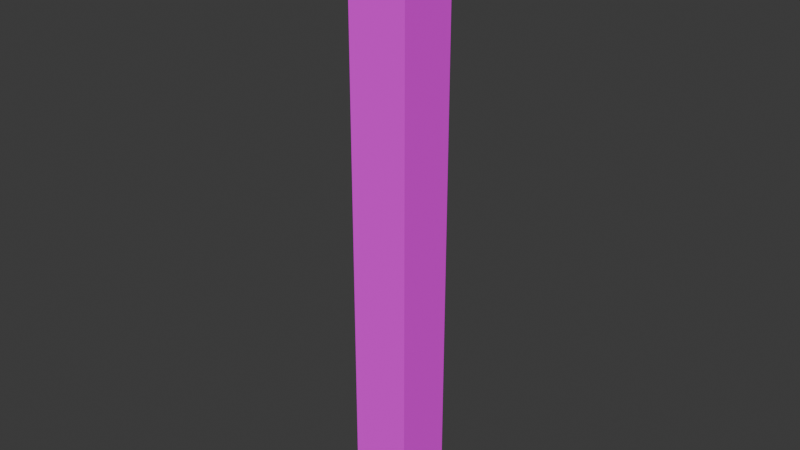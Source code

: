 # Source: Crypt_-_Front_Broken.blend  (saved by Blender 5.1.30; exported with 4.5.12 LTS)
import bpy
from mathutils import Matrix  # noqa: F401  (used for matrix-valued properties, if any)

bpy.ops.wm.read_factory_settings(use_empty=True)
scene = bpy.context.scene
scene.name = 'Scene'

# ---- collections
col_collection = bpy.data.collections.new('Collection'); scene.collection.children.link(col_collection)

# ---- images (referenced by path relative to the original .blend; pixels are not part of the script)
import os
ASSET_DIR = os.environ.get("B2B_ASSET_DIR", "")  # directory of the original .blend (textures are referenced by path, not embedded)
HERE = os.path.dirname(os.path.abspath(__file__))  # packed textures are extracted next to this script under _unpacked/

def load_image(name, relpath, width, height, colorspace="sRGB"):
    """Load a texture the original file referenced (path relative to the .blend, or extracted next to this script)."""
    p = next((c for c in (os.path.join(HERE, relpath), os.path.join(ASSET_DIR, relpath)) if relpath and os.path.exists(c)), "")
    if p:
        img = bpy.data.images.load(p, check_existing=True)
        img.name = name
    else:  # same state as the original file: an image datablock whose file is absent (Cycles renders it pink)
        img = bpy.data.images.new(name, width, height)
        img.source = "FILE"
        img.filepath = "//" + (relpath or name)
    img.colorspace_settings.name = colorspace
    return img
img_wall_cracked___purple_png = load_image('wall cracked - purple.png', 'wall cracked - purple.png', 1024, 1024, 'sRGB')
img_iron___reversed_png = load_image('Iron - Reversed.png', 'Iron - Reversed.png', 1024, 1024, 'sRGB')
img_stone_png = load_image('Stone.png', 'Stone.png', 1024, 1024, 'sRGB')
img_wall_cracked___purple_png_001 = load_image('wall cracked - purple.png.001', 'wall cracked - purple.png', 1024, 1024, 'sRGB')
img_brick_wall_4_png = load_image('brick-wall-4.png', 'brick-wall-4.png', 1024, 1024, 'sRGB')
img_iron___reversed_png_001 = load_image('Iron - Reversed.png.001', 'Iron - Reversed.png', 1024, 1024, 'sRGB')
img_iron___reversed_png_002 = load_image('Iron - Reversed.png.002', 'Iron - Reversed.png', 1024, 1024, 'sRGB')
img_iron___reversed_png_003 = load_image('Iron - Reversed.png.003', 'Iron - Reversed.png', 1024, 1024, 'sRGB')
img_88_dark_raw_wood_texture_seamless_jpg = load_image('88_dark raw wood texture-seamless.jpg', '88_dark raw wood texture-seamless.jpg', 1024, 1024, 'sRGB')
img_stone_png_002 = load_image('Stone.png.002', 'Stone.png', 1024, 1024, 'sRGB')

# ---- materials (node trees are filled in below, after node groups)
mat_plaster = bpy.data.materials.new('Plaster')
mat_material = bpy.data.materials.new('Material')
mat_plaster_001 = bpy.data.materials.new('Plaster.001')
mat_plaster_003 = bpy.data.materials.new('Plaster.003')
mat_stone = bpy.data.materials.new('Stone')
mat_material_001 = bpy.data.materials.new('Material.001')
mat_material_002 = bpy.data.materials.new('Material.002')
mat_material_003 = bpy.data.materials.new('Material.003')
mat_wood = bpy.data.materials.new('Wood')
mat_plaster_004 = bpy.data.materials.new('Plaster.004')

# ---- node groups
ng_auto_smooth = bpy.data.node_groups.new('Auto Smooth', 'GeometryNodeTree')
_s = ng_auto_smooth.interface.new_socket(name='Geometry', in_out='OUTPUT', socket_type='NodeSocketGeometry')
_s = ng_auto_smooth.interface.new_socket(name='Geometry', in_out='INPUT', socket_type='NodeSocketGeometry')
_s = ng_auto_smooth.interface.new_socket(name='Angle', in_out='INPUT', socket_type='NodeSocketFloat')
_s.subtype = 'ANGLE'
_s.min_value = 0.0
_s.max_value = 3.142
ng_auto_smooth.is_modifier = True
_N = ng_auto_smooth.nodes; _L = ng_auto_smooth.links
n0 = _N.new('NodeGroupOutput'); n0.name = 'Group Output'; n0.location = (480, -100)
n1 = _N.new('NodeGroupInput'); n1.name = 'Group Input'; n1.location = (-420, -300)
n2 = _N.new('NodeGroupInput'); n2.name = 'Group Input.001'; n2.location = (-60, -100)
n3 = _N.new('GeometryNodeSetShadeSmooth'); n3.name = 'Set Shade Smooth'; n3.location = (120, -100)
n3.domain = 'EDGE'
n4 = _N.new('GeometryNodeSetShadeSmooth'); n4.name = 'Set Shade Smooth.001'; n4.location = (300, -100)
n5 = _N.new('GeometryNodeInputMeshEdgeAngle'); n5.name = 'Edge Angle'; n5.location = (-420, -220)
n6 = _N.new('GeometryNodeInputEdgeSmooth'); n6.name = 'Is Edge Smooth'; n6.location = (-60, -160)
n7 = _N.new('GeometryNodeInputShadeSmooth'); n7.name = 'Is Face Smooth'; n7.location = (-240, -340)
n8 = _N.new('FunctionNodeBooleanMath'); n8.name = 'Boolean Math'; n8.location = (-60, -220)
n9 = _N.new('FunctionNodeCompare'); n9.name = 'Compare'; n9.location = (-240, -180)
n9.operation = 'LESS_EQUAL'
_L.new(n5.outputs[0], n9.inputs[0])
_L.new(n4.outputs[0], n0.inputs[0])
_L.new(n1.outputs[1], n9.inputs[1])
_L.new(n9.outputs[0], n8.inputs[0])
_L.new(n7.outputs[0], n8.inputs[1])
_L.new(n2.outputs[0], n3.inputs[0])
_L.new(n6.outputs[0], n3.inputs[1])
_L.new(n3.outputs[0], n4.inputs[0])
_L.new(n8.outputs[0], n3.inputs[2])
n0.is_active_output = True
ng_auto_smooth_001 = bpy.data.node_groups.new('Auto Smooth.001', 'GeometryNodeTree')
_s = ng_auto_smooth_001.interface.new_socket(name='Geometry', in_out='OUTPUT', socket_type='NodeSocketGeometry')
_s = ng_auto_smooth_001.interface.new_socket(name='Geometry', in_out='INPUT', socket_type='NodeSocketGeometry')
_s = ng_auto_smooth_001.interface.new_socket(name='Angle', in_out='INPUT', socket_type='NodeSocketFloat')
_s.subtype = 'ANGLE'
_s.min_value = 0.0
_s.max_value = 3.142
ng_auto_smooth_001.is_modifier = True
_N = ng_auto_smooth_001.nodes; _L = ng_auto_smooth_001.links
n0 = _N.new('NodeGroupOutput'); n0.name = 'Group Output'; n0.location = (480, -100)
n1 = _N.new('NodeGroupInput'); n1.name = 'Group Input'; n1.location = (-420, -300)
n2 = _N.new('NodeGroupInput'); n2.name = 'Group Input.001'; n2.location = (-60, -100)
n3 = _N.new('GeometryNodeSetShadeSmooth'); n3.name = 'Set Shade Smooth'; n3.location = (120, -100)
n3.domain = 'EDGE'
n4 = _N.new('GeometryNodeSetShadeSmooth'); n4.name = 'Set Shade Smooth.001'; n4.location = (300, -100)
n5 = _N.new('GeometryNodeInputMeshEdgeAngle'); n5.name = 'Edge Angle'; n5.location = (-420, -220)
n6 = _N.new('GeometryNodeInputEdgeSmooth'); n6.name = 'Is Edge Smooth'; n6.location = (-60, -160)
n7 = _N.new('GeometryNodeInputShadeSmooth'); n7.name = 'Is Face Smooth'; n7.location = (-240, -340)
n8 = _N.new('FunctionNodeBooleanMath'); n8.name = 'Boolean Math'; n8.location = (-60, -220)
n9 = _N.new('FunctionNodeCompare'); n9.name = 'Compare'; n9.location = (-240, -180)
n9.operation = 'LESS_EQUAL'
_L.new(n5.outputs[0], n9.inputs[0])
_L.new(n4.outputs[0], n0.inputs[0])
_L.new(n1.outputs[1], n9.inputs[1])
_L.new(n9.outputs[0], n8.inputs[0])
_L.new(n7.outputs[0], n8.inputs[1])
_L.new(n2.outputs[0], n3.inputs[0])
_L.new(n6.outputs[0], n3.inputs[1])
_L.new(n3.outputs[0], n4.inputs[0])
_L.new(n8.outputs[0], n3.inputs[2])
n0.is_active_output = True
ng_auto_smooth_002 = bpy.data.node_groups.new('Auto Smooth.002', 'GeometryNodeTree')
_s = ng_auto_smooth_002.interface.new_socket(name='Geometry', in_out='OUTPUT', socket_type='NodeSocketGeometry')
_s = ng_auto_smooth_002.interface.new_socket(name='Geometry', in_out='INPUT', socket_type='NodeSocketGeometry')
_s = ng_auto_smooth_002.interface.new_socket(name='Angle', in_out='INPUT', socket_type='NodeSocketFloat')
_s.subtype = 'ANGLE'
_s.min_value = 0.0
_s.max_value = 3.142
ng_auto_smooth_002.is_modifier = True
_N = ng_auto_smooth_002.nodes; _L = ng_auto_smooth_002.links
n0 = _N.new('NodeGroupOutput'); n0.name = 'Group Output'; n0.location = (480, -100)
n1 = _N.new('NodeGroupInput'); n1.name = 'Group Input'; n1.location = (-420, -300)
n2 = _N.new('NodeGroupInput'); n2.name = 'Group Input.001'; n2.location = (-60, -100)
n3 = _N.new('GeometryNodeSetShadeSmooth'); n3.name = 'Set Shade Smooth'; n3.location = (120, -100)
n3.domain = 'EDGE'
n4 = _N.new('GeometryNodeSetShadeSmooth'); n4.name = 'Set Shade Smooth.001'; n4.location = (300, -100)
n5 = _N.new('GeometryNodeInputMeshEdgeAngle'); n5.name = 'Edge Angle'; n5.location = (-420, -220)
n6 = _N.new('GeometryNodeInputEdgeSmooth'); n6.name = 'Is Edge Smooth'; n6.location = (-60, -160)
n7 = _N.new('GeometryNodeInputShadeSmooth'); n7.name = 'Is Face Smooth'; n7.location = (-240, -340)
n8 = _N.new('FunctionNodeBooleanMath'); n8.name = 'Boolean Math'; n8.location = (-60, -220)
n9 = _N.new('FunctionNodeCompare'); n9.name = 'Compare'; n9.location = (-240, -180)
n9.operation = 'LESS_EQUAL'
_L.new(n5.outputs[0], n9.inputs[0])
_L.new(n4.outputs[0], n0.inputs[0])
_L.new(n1.outputs[1], n9.inputs[1])
_L.new(n9.outputs[0], n8.inputs[0])
_L.new(n7.outputs[0], n8.inputs[1])
_L.new(n2.outputs[0], n3.inputs[0])
_L.new(n6.outputs[0], n3.inputs[1])
_L.new(n3.outputs[0], n4.inputs[0])
_L.new(n8.outputs[0], n3.inputs[2])
n0.is_active_output = True
ng_auto_smooth_003 = bpy.data.node_groups.new('Auto Smooth.003', 'GeometryNodeTree')
_s = ng_auto_smooth_003.interface.new_socket(name='Geometry', in_out='OUTPUT', socket_type='NodeSocketGeometry')
_s = ng_auto_smooth_003.interface.new_socket(name='Geometry', in_out='INPUT', socket_type='NodeSocketGeometry')
_s = ng_auto_smooth_003.interface.new_socket(name='Angle', in_out='INPUT', socket_type='NodeSocketFloat')
_s.subtype = 'ANGLE'
_s.min_value = 0.0
_s.max_value = 3.142
ng_auto_smooth_003.is_modifier = True
_N = ng_auto_smooth_003.nodes; _L = ng_auto_smooth_003.links
n0 = _N.new('NodeGroupOutput'); n0.name = 'Group Output'; n0.location = (480, -100)
n1 = _N.new('NodeGroupInput'); n1.name = 'Group Input'; n1.location = (-420, -300)
n2 = _N.new('NodeGroupInput'); n2.name = 'Group Input.001'; n2.location = (-60, -100)
n3 = _N.new('GeometryNodeSetShadeSmooth'); n3.name = 'Set Shade Smooth'; n3.location = (120, -100)
n3.domain = 'EDGE'
n4 = _N.new('GeometryNodeSetShadeSmooth'); n4.name = 'Set Shade Smooth.001'; n4.location = (300, -100)
n5 = _N.new('GeometryNodeInputMeshEdgeAngle'); n5.name = 'Edge Angle'; n5.location = (-420, -220)
n6 = _N.new('GeometryNodeInputEdgeSmooth'); n6.name = 'Is Edge Smooth'; n6.location = (-60, -160)
n7 = _N.new('GeometryNodeInputShadeSmooth'); n7.name = 'Is Face Smooth'; n7.location = (-240, -340)
n8 = _N.new('FunctionNodeBooleanMath'); n8.name = 'Boolean Math'; n8.location = (-60, -220)
n9 = _N.new('FunctionNodeCompare'); n9.name = 'Compare'; n9.location = (-240, -180)
n9.operation = 'LESS_EQUAL'
_L.new(n5.outputs[0], n9.inputs[0])
_L.new(n4.outputs[0], n0.inputs[0])
_L.new(n1.outputs[1], n9.inputs[1])
_L.new(n9.outputs[0], n8.inputs[0])
_L.new(n7.outputs[0], n8.inputs[1])
_L.new(n2.outputs[0], n3.inputs[0])
_L.new(n6.outputs[0], n3.inputs[1])
_L.new(n3.outputs[0], n4.inputs[0])
_L.new(n8.outputs[0], n3.inputs[2])
n0.is_active_output = True
ng_auto_smooth_004 = bpy.data.node_groups.new('Auto Smooth.004', 'GeometryNodeTree')
_s = ng_auto_smooth_004.interface.new_socket(name='Geometry', in_out='OUTPUT', socket_type='NodeSocketGeometry')
_s = ng_auto_smooth_004.interface.new_socket(name='Geometry', in_out='INPUT', socket_type='NodeSocketGeometry')
_s = ng_auto_smooth_004.interface.new_socket(name='Angle', in_out='INPUT', socket_type='NodeSocketFloat')
_s.subtype = 'ANGLE'
_s.min_value = 0.0
_s.max_value = 3.142
ng_auto_smooth_004.is_modifier = True
_N = ng_auto_smooth_004.nodes; _L = ng_auto_smooth_004.links
n0 = _N.new('NodeGroupOutput'); n0.name = 'Group Output'; n0.location = (480, -100)
n1 = _N.new('NodeGroupInput'); n1.name = 'Group Input'; n1.location = (-420, -300)
n2 = _N.new('NodeGroupInput'); n2.name = 'Group Input.001'; n2.location = (-60, -100)
n3 = _N.new('GeometryNodeSetShadeSmooth'); n3.name = 'Set Shade Smooth'; n3.location = (120, -100)
n3.domain = 'EDGE'
n4 = _N.new('GeometryNodeSetShadeSmooth'); n4.name = 'Set Shade Smooth.001'; n4.location = (300, -100)
n5 = _N.new('GeometryNodeInputMeshEdgeAngle'); n5.name = 'Edge Angle'; n5.location = (-420, -220)
n6 = _N.new('GeometryNodeInputEdgeSmooth'); n6.name = 'Is Edge Smooth'; n6.location = (-60, -160)
n7 = _N.new('GeometryNodeInputShadeSmooth'); n7.name = 'Is Face Smooth'; n7.location = (-240, -340)
n8 = _N.new('FunctionNodeBooleanMath'); n8.name = 'Boolean Math'; n8.location = (-60, -220)
n9 = _N.new('FunctionNodeCompare'); n9.name = 'Compare'; n9.location = (-240, -180)
n9.operation = 'LESS_EQUAL'
_L.new(n5.outputs[0], n9.inputs[0])
_L.new(n4.outputs[0], n0.inputs[0])
_L.new(n1.outputs[1], n9.inputs[1])
_L.new(n9.outputs[0], n8.inputs[0])
_L.new(n7.outputs[0], n8.inputs[1])
_L.new(n2.outputs[0], n3.inputs[0])
_L.new(n6.outputs[0], n3.inputs[1])
_L.new(n3.outputs[0], n4.inputs[0])
_L.new(n8.outputs[0], n3.inputs[2])
n0.is_active_output = True
ng_auto_smooth_005 = bpy.data.node_groups.new('Auto Smooth.005', 'GeometryNodeTree')
_s = ng_auto_smooth_005.interface.new_socket(name='Geometry', in_out='OUTPUT', socket_type='NodeSocketGeometry')
_s = ng_auto_smooth_005.interface.new_socket(name='Geometry', in_out='INPUT', socket_type='NodeSocketGeometry')
_s = ng_auto_smooth_005.interface.new_socket(name='Angle', in_out='INPUT', socket_type='NodeSocketFloat')
_s.subtype = 'ANGLE'
_s.min_value = 0.0
_s.max_value = 3.142
ng_auto_smooth_005.is_modifier = True
_N = ng_auto_smooth_005.nodes; _L = ng_auto_smooth_005.links
n0 = _N.new('NodeGroupOutput'); n0.name = 'Group Output'; n0.location = (480, -100)
n1 = _N.new('NodeGroupInput'); n1.name = 'Group Input'; n1.location = (-420, -300)
n2 = _N.new('NodeGroupInput'); n2.name = 'Group Input.001'; n2.location = (-60, -100)
n3 = _N.new('GeometryNodeSetShadeSmooth'); n3.name = 'Set Shade Smooth'; n3.location = (120, -100)
n3.domain = 'EDGE'
n4 = _N.new('GeometryNodeSetShadeSmooth'); n4.name = 'Set Shade Smooth.001'; n4.location = (300, -100)
n5 = _N.new('GeometryNodeInputMeshEdgeAngle'); n5.name = 'Edge Angle'; n5.location = (-420, -220)
n6 = _N.new('GeometryNodeInputEdgeSmooth'); n6.name = 'Is Edge Smooth'; n6.location = (-60, -160)
n7 = _N.new('GeometryNodeInputShadeSmooth'); n7.name = 'Is Face Smooth'; n7.location = (-240, -340)
n8 = _N.new('FunctionNodeBooleanMath'); n8.name = 'Boolean Math'; n8.location = (-60, -220)
n9 = _N.new('FunctionNodeCompare'); n9.name = 'Compare'; n9.location = (-240, -180)
n9.operation = 'LESS_EQUAL'
_L.new(n5.outputs[0], n9.inputs[0])
_L.new(n4.outputs[0], n0.inputs[0])
_L.new(n1.outputs[1], n9.inputs[1])
_L.new(n9.outputs[0], n8.inputs[0])
_L.new(n7.outputs[0], n8.inputs[1])
_L.new(n2.outputs[0], n3.inputs[0])
_L.new(n6.outputs[0], n3.inputs[1])
_L.new(n3.outputs[0], n4.inputs[0])
_L.new(n8.outputs[0], n3.inputs[2])
n0.is_active_output = True
ng_auto_smooth_006 = bpy.data.node_groups.new('Auto Smooth.006', 'GeometryNodeTree')
_s = ng_auto_smooth_006.interface.new_socket(name='Geometry', in_out='OUTPUT', socket_type='NodeSocketGeometry')
_s = ng_auto_smooth_006.interface.new_socket(name='Geometry', in_out='INPUT', socket_type='NodeSocketGeometry')
_s = ng_auto_smooth_006.interface.new_socket(name='Angle', in_out='INPUT', socket_type='NodeSocketFloat')
_s.subtype = 'ANGLE'
_s.min_value = 0.0
_s.max_value = 3.142
ng_auto_smooth_006.is_modifier = True
_N = ng_auto_smooth_006.nodes; _L = ng_auto_smooth_006.links
n0 = _N.new('NodeGroupOutput'); n0.name = 'Group Output'; n0.location = (480, -100)
n1 = _N.new('NodeGroupInput'); n1.name = 'Group Input'; n1.location = (-420, -300)
n2 = _N.new('NodeGroupInput'); n2.name = 'Group Input.001'; n2.location = (-60, -100)
n3 = _N.new('GeometryNodeSetShadeSmooth'); n3.name = 'Set Shade Smooth'; n3.location = (120, -100)
n3.domain = 'EDGE'
n4 = _N.new('GeometryNodeSetShadeSmooth'); n4.name = 'Set Shade Smooth.001'; n4.location = (300, -100)
n5 = _N.new('GeometryNodeInputMeshEdgeAngle'); n5.name = 'Edge Angle'; n5.location = (-420, -220)
n6 = _N.new('GeometryNodeInputEdgeSmooth'); n6.name = 'Is Edge Smooth'; n6.location = (-60, -160)
n7 = _N.new('GeometryNodeInputShadeSmooth'); n7.name = 'Is Face Smooth'; n7.location = (-240, -340)
n8 = _N.new('FunctionNodeBooleanMath'); n8.name = 'Boolean Math'; n8.location = (-60, -220)
n9 = _N.new('FunctionNodeCompare'); n9.name = 'Compare'; n9.location = (-240, -180)
n9.operation = 'LESS_EQUAL'
_L.new(n5.outputs[0], n9.inputs[0])
_L.new(n4.outputs[0], n0.inputs[0])
_L.new(n1.outputs[1], n9.inputs[1])
_L.new(n9.outputs[0], n8.inputs[0])
_L.new(n7.outputs[0], n8.inputs[1])
_L.new(n2.outputs[0], n3.inputs[0])
_L.new(n6.outputs[0], n3.inputs[1])
_L.new(n3.outputs[0], n4.inputs[0])
_L.new(n8.outputs[0], n3.inputs[2])
n0.is_active_output = True

# ---- material node trees
mat_plaster.use_nodes = True; mat_plaster.node_tree.nodes.clear()
_N = mat_plaster.node_tree.nodes; _L = mat_plaster.node_tree.links
n0 = _N.new('ShaderNodeBsdfPrincipled'); n0.name = 'Principled BSDF'; n0.location = (-200, 100)
n0.inputs[2].default_value = 1.0
n1 = _N.new('ShaderNodeOutputMaterial'); n1.name = 'Material Output'; n1.location = (200, 100)
n2 = _N.new('ShaderNodeTexImage'); n2.name = 'Image Texture'; n2.location = (-490, 80)
n2.image = img_wall_cracked___purple_png
_L.new(n0.outputs[0], n1.inputs[0])
_L.new(n2.outputs[0], n0.inputs[0])
n1.is_active_output = True
mat_material.use_nodes = True; mat_material.node_tree.nodes.clear()
_N = mat_material.node_tree.nodes; _L = mat_material.node_tree.links
n0 = _N.new('ShaderNodeBsdfPrincipled'); n0.name = 'Principled BSDF'; n0.location = (-200, 100)
n0.inputs[2].default_value = 1.0
n1 = _N.new('ShaderNodeOutputMaterial'); n1.name = 'Material Output'; n1.location = (200, 100)
n2 = _N.new('ShaderNodeTexImage'); n2.name = 'Image Texture'; n2.location = (-390, 80)
n2.image = img_iron___reversed_png
_L.new(n0.outputs[0], n1.inputs[0])
_L.new(n2.outputs[0], n0.inputs[0])
n1.is_active_output = True
mat_plaster_001.use_nodes = True; mat_plaster_001.node_tree.nodes.clear()
_N = mat_plaster_001.node_tree.nodes; _L = mat_plaster_001.node_tree.links
n0 = _N.new('ShaderNodeBsdfPrincipled'); n0.name = 'Principled BSDF'; n0.location = (-200, 100)
n0.inputs[2].default_value = 1.0
n1 = _N.new('ShaderNodeOutputMaterial'); n1.name = 'Material Output'; n1.location = (200, 100)
n2 = _N.new('ShaderNodeTexImage'); n2.name = 'Image Texture'; n2.location = (-490, 80)
n2.image = img_stone_png
_L.new(n0.outputs[0], n1.inputs[0])
_L.new(n2.outputs[0], n0.inputs[0])
n1.is_active_output = True
mat_plaster_003.use_nodes = True; mat_plaster_003.node_tree.nodes.clear()
_N = mat_plaster_003.node_tree.nodes; _L = mat_plaster_003.node_tree.links
n0 = _N.new('ShaderNodeBsdfPrincipled'); n0.name = 'Principled BSDF'; n0.location = (-200, 100)
n0.inputs[2].default_value = 1.0
n1 = _N.new('ShaderNodeOutputMaterial'); n1.name = 'Material Output'; n1.location = (200, 100)
n2 = _N.new('ShaderNodeTexImage'); n2.name = 'Image Texture'; n2.location = (-490, 80)
n2.image = img_wall_cracked___purple_png_001
_L.new(n0.outputs[0], n1.inputs[0])
_L.new(n2.outputs[0], n0.inputs[0])
n1.is_active_output = True
mat_stone.use_nodes = True; mat_stone.node_tree.nodes.clear()
_N = mat_stone.node_tree.nodes; _L = mat_stone.node_tree.links
n0 = _N.new('ShaderNodeBsdfPrincipled'); n0.name = 'Principled BSDF'; n0.location = (-200, 100)
n0.inputs[2].default_value = 1.0
n1 = _N.new('ShaderNodeOutputMaterial'); n1.name = 'Material Output'; n1.location = (200, 100)
n2 = _N.new('ShaderNodeTexImage'); n2.name = 'Image Texture'; n2.location = (-490, 80)
n2.image = img_brick_wall_4_png
_L.new(n0.outputs[0], n1.inputs[0])
_L.new(n2.outputs[0], n0.inputs[0])
n1.is_active_output = True
mat_material_001.use_nodes = True; mat_material_001.node_tree.nodes.clear()
_N = mat_material_001.node_tree.nodes; _L = mat_material_001.node_tree.links
n0 = _N.new('ShaderNodeBsdfPrincipled'); n0.name = 'Principled BSDF'; n0.location = (-200, 100)
n0.inputs[2].default_value = 1.0
n1 = _N.new('ShaderNodeOutputMaterial'); n1.name = 'Material Output'; n1.location = (200, 100)
n2 = _N.new('ShaderNodeTexImage'); n2.name = 'Image Texture'; n2.location = (-390, 80)
n2.image = img_iron___reversed_png_001
_L.new(n0.outputs[0], n1.inputs[0])
_L.new(n2.outputs[0], n0.inputs[0])
n1.is_active_output = True
mat_material_002.use_nodes = True; mat_material_002.node_tree.nodes.clear()
_N = mat_material_002.node_tree.nodes; _L = mat_material_002.node_tree.links
n0 = _N.new('ShaderNodeBsdfPrincipled'); n0.name = 'Principled BSDF'; n0.location = (-200, 100)
n0.inputs[2].default_value = 1.0
n1 = _N.new('ShaderNodeOutputMaterial'); n1.name = 'Material Output'; n1.location = (200, 100)
n2 = _N.new('ShaderNodeTexImage'); n2.name = 'Image Texture'; n2.location = (-390, 80)
n2.image = img_iron___reversed_png_002
_L.new(n0.outputs[0], n1.inputs[0])
_L.new(n2.outputs[0], n0.inputs[0])
n1.is_active_output = True
mat_material_003.use_nodes = True; mat_material_003.node_tree.nodes.clear()
_N = mat_material_003.node_tree.nodes; _L = mat_material_003.node_tree.links
n0 = _N.new('ShaderNodeBsdfPrincipled'); n0.name = 'Principled BSDF'; n0.location = (-200, 100)
n0.inputs[2].default_value = 1.0
n1 = _N.new('ShaderNodeOutputMaterial'); n1.name = 'Material Output'; n1.location = (200, 100)
n2 = _N.new('ShaderNodeTexImage'); n2.name = 'Image Texture'; n2.location = (-390, 80)
n2.image = img_iron___reversed_png_003
_L.new(n0.outputs[0], n1.inputs[0])
_L.new(n2.outputs[0], n0.inputs[0])
n1.is_active_output = True
mat_wood.use_nodes = True; mat_wood.node_tree.nodes.clear()
_N = mat_wood.node_tree.nodes; _L = mat_wood.node_tree.links
n0 = _N.new('ShaderNodeBsdfPrincipled'); n0.name = 'Principled BSDF'; n0.location = (-200, 100)
n0.inputs[2].default_value = 1.0
n1 = _N.new('ShaderNodeOutputMaterial'); n1.name = 'Material Output'; n1.location = (200, 100)
n2 = _N.new('ShaderNodeTexImage'); n2.name = 'Image Texture'; n2.location = (-390, 80)
n2.image = img_88_dark_raw_wood_texture_seamless_jpg
_L.new(n0.outputs[0], n1.inputs[0])
_L.new(n2.outputs[0], n0.inputs[0])
n1.is_active_output = True
mat_plaster_004.use_nodes = True; mat_plaster_004.node_tree.nodes.clear()
_N = mat_plaster_004.node_tree.nodes; _L = mat_plaster_004.node_tree.links
n0 = _N.new('ShaderNodeBsdfPrincipled'); n0.name = 'Principled BSDF'; n0.location = (-200, 100)
n0.inputs[2].default_value = 1.0
n1 = _N.new('ShaderNodeOutputMaterial'); n1.name = 'Material Output'; n1.location = (200, 100)
n2 = _N.new('ShaderNodeTexImage'); n2.name = 'Image Texture'; n2.location = (-490, 80)
n2.image = img_stone_png_002
_L.new(n0.outputs[0], n1.inputs[0])
_L.new(n2.outputs[0], n0.inputs[0])
n1.is_active_output = True

# ---- world
world_world = bpy.data.worlds.new('World'); scene.world = world_world
world_world.use_nodes = True; world_world.node_tree.nodes.clear()
_N = world_world.node_tree.nodes; _L = world_world.node_tree.links
n0 = _N.new('ShaderNodeOutputWorld'); n0.name = 'World Output'; n0.location = (200, 100)
n1 = _N.new('ShaderNodeBackground'); n1.name = 'Background'; n1.location = (-200, 100)
n1.inputs[0].default_value = (0.05088, 0.05088, 0.05088, 1.0)
_L.new(n1.outputs[0], n0.inputs[0])
n0.is_active_output = True
world_world.color = (0.05088, 0.05088, 0.05088)
world_world.sun_shadow_jitter_overblur = 0.0

# ---- meshes
me_plane_006 = bpy.data.meshes.new('Plane.006')
me_plane_006.from_pydata([(-1.231, -0.6274, 0.8855), (0.9151, -0.6274, 0.8855), (-1.231, 2.604, 0.8855), (0.9151, 2.604, 0.8855), (-1.231, 2.604, -1.329), (-1.231, -0.6274, -1.329), (0.9151, -0.6274, -1.329), (0.9151, 2.604, -1.329), (-0.9642, -0.6274, -1.329), (0.6433, -0.6274, -1.329), (0.6433, -0.6274, 0.5812), (-0.9642, -0.6274, 0.5812)], [], [(2, 4, 7, 3), (4, 2, 0, 5), (6, 1, 3, 7), (0, 1, 6, 9, 10, 11, 8, 5)])
me_plane_006.polygons.foreach_set('use_smooth', [True] * 4)
_uv = me_plane_006.uv_layers.new(name='UVMap')
_uv.uv.foreach_set('vector', [0.2958, 0.7722, 0.2958, 0.2278, 0.4239, 0.2278, 0.4239, 0.7722, 0.2958, 0.2278, 0.2958, 0.7722, 0.103, 0.7722, 0.103, 0.2278, -0.02509, 0.2278, -0.02509, 0.7722, -0.2179, 0.7722, -0.2179, 0.2278, 0.103, 0.7722, -0.02509, 0.7722, -0.02509, 0.2278, -0.00887, 0.2278, -0.00887, 0.6974, 0.08706, 0.6974, 0.08706, 0.2278, 0.103, 0.2278])
me_plane_006.materials.append(mat_plaster)
me_plane_006.update()
me_plane_007 = bpy.data.meshes.new('Plane.007')
me_plane_007.from_pydata([(-1.399, -1.226, 1.058), (-1.399, -1.226, 1.128), (1.083, -1.226, 1.058), (1.083, -1.226, 1.128), (-0.1579, -1.226, 1.841)], [], [(0, 2, 3, 4, 1)])
me_plane_007.polygons.foreach_set('use_smooth', [True] * 1)
_uv = me_plane_007.uv_layers.new(name='UVMap')
_uv.uv.foreach_set('vector', [0.2485, 0.3424, 0.4985, 0.3424, 0.4985, 0.3704, 0.3735, 0.6576, 0.2485, 0.3704])
me_plane_007.materials.append(mat_plaster)
me_plane_007.update()
me_plane_008 = bpy.data.meshes.new('Plane.008')
me_plane_008.from_pydata([(-0.1579, -1.226, 1.841), (1.204, -1.226, 1.058), (-1.215, -0.7332, -1.282), (-1.397, -0.881, -1.282), (-1.328, -1.12, -1.282), (-1.103, -1.12, -1.282), (-1.034, -0.881, -1.282), (-1.215, -0.7332, -1.212), (-1.397, -0.881, -1.212), (-1.328, -1.12, -1.212), (-1.103, -1.12, -1.212), (-1.034, -0.881, -1.212), (-1.215, -0.7726, -1.178), (-1.364, -0.8932, -1.178), (-1.307, -1.088, -1.178), (-1.124, -1.088, -1.178), (-1.067, -0.8932, -1.178), (-1.215, -0.7849, 0.6545), (-1.353, -0.897, 0.6545), (-1.301, -1.078, 0.6545), (-1.13, -1.078, 0.6545), (-1.078, -0.897, 0.6545), (-1.215, -0.7539, 0.6881), (-1.38, -0.8875, 0.6881), (-1.317, -1.103, 0.6881), (-1.114, -1.103, 0.6881), (-1.051, -0.8875, 0.6881), (-1.215, -0.7772, 0.7196), (-1.36, -0.8946, 0.7196), (-1.305, -1.085, 0.7196), (-1.126, -1.085, 0.7196), (-1.071, -0.8946, 0.7196), (-1.215, -0.7016, 0.8209), (-1.424, -0.8713, 0.8209), (-1.344, -1.146, 0.8209), (-1.086, -1.146, 0.8209), (-1.007, -0.8713, 0.8209), (-1.434, -1.174, -1.329), (-1.434, -1.174, -1.265), (-1.434, -0.6915, -1.329), (-1.434, -0.6915, -1.265), (-1.002, -1.174, -1.329), (-1.002, -1.174, -1.265), (-1.002, -0.6915, -1.329), (-1.002, -0.6915, -1.265), (-1.434, -1.174, 0.8215), (-1.434, -1.174, 0.8855), (-1.434, -0.6915, 0.8215), (-1.434, -0.6915, 0.8855), (-1.002, -1.174, 0.8215), (-1.002, -1.174, 0.8855), (-1.002, -0.6915, 0.8215), (-1.002, -0.6915, 0.8855), (0.9049, -0.7332, -1.282), (0.723, -0.881, -1.282), (0.7925, -1.12, -1.282), (1.017, -1.12, -1.282), (1.087, -0.881, -1.282), (0.9049, -0.7332, -1.212), (0.723, -0.881, -1.212), (0.7925, -1.12, -1.212), (1.017, -1.12, -1.212), (1.087, -0.881, -1.212), (0.9049, -0.7726, -1.178), (0.7565, -0.8932, -1.178), (0.8132, -1.088, -1.178), (0.9966, -1.088, -1.178), (1.053, -0.8932, -1.178), (0.9049, -0.7849, 0.6545), (0.767, -0.897, 0.6545), (0.8197, -1.078, 0.6545), (0.9901, -1.078, 0.6545), (1.043, -0.897, 0.6545), (0.9049, -0.7539, 0.6881), (0.7407, -0.8875, 0.6881), (0.8034, -1.103, 0.6881), (1.006, -1.103, 0.6881), (1.069, -0.8875, 0.6881), (0.9049, -0.7772, 0.7196), (0.7604, -0.8946, 0.7196), (0.8156, -1.085, 0.7196), (0.9942, -1.085, 0.7196), (1.049, -0.8946, 0.7196), (0.9049, -0.7016, 0.8209), (0.6962, -0.8713, 0.8209), (0.7759, -1.146, 0.8209), (1.034, -1.146, 0.8209), (1.114, -0.8713, 0.8209), (0.6867, -1.174, -1.329), (0.6867, -1.174, -1.265), (0.6867, -0.6915, -1.329), (0.6867, -0.6915, -1.265), (1.118, -1.174, -1.329), (1.118, -1.174, -1.265), (1.118, -0.6915, -1.329), (1.118, -0.6915, -1.265), (0.6867, -1.174, 0.8215), (0.6867, -1.174, 0.8855), (0.6867, -0.6915, 0.8215), (0.6867, -0.6915, 0.8855), (1.118, -1.174, 0.8215), (1.118, -1.174, 0.8855), (1.118, -0.6915, 0.8215), (1.118, -0.6915, 0.8855)], [(0, 1)], [(2, 3, 8, 7), (5, 6, 11, 10), (3, 4, 9, 8), (6, 2, 7, 11), (4, 5, 10, 9), (11, 7, 12, 16), (9, 10, 15, 14), (7, 8, 13, 12), (10, 11, 16, 15), (8, 9, 14, 13), (14, 15, 20, 19), (12, 13, 18, 17), (15, 16, 21, 20), (13, 14, 19, 18), (16, 12, 17, 21), (21, 17, 22, 26), (19, 20, 25, 24), (17, 18, 23, 22), (20, 21, 26, 25), (18, 19, 24, 23), (25, 26, 31, 30), (23, 24, 29, 28), (26, 22, 27, 31), (24, 25, 30, 29), (22, 23, 28, 27), (31, 27, 32, 36), (29, 30, 35, 34), (27, 28, 33, 32), (30, 31, 36, 35), (28, 29, 34, 33), (37, 38, 40, 39), (39, 40, 44, 43), (43, 44, 42, 41), (41, 42, 38, 37), (44, 40, 38, 42), (45, 46, 48, 47), (47, 48, 52, 51), (51, 52, 50, 49), (49, 50, 46, 45), (47, 51, 49, 45), (53, 54, 59, 58), (56, 57, 62, 61), (54, 55, 60, 59), (57, 53, 58, 62), (55, 56, 61, 60), (62, 58, 63, 67), (60, 61, 66, 65), (58, 59, 64, 63), (61, 62, 67, 66), (59, 60, 65, 64), (65, 66, 71, 70), (63, 64, 69, 68), (66, 67, 72, 71), (64, 65, 70, 69), (67, 63, 68, 72), (72, 68, 73, 77), (70, 71, 76, 75), (68, 69, 74, 73), (71, 72, 77, 76), (69, 70, 75, 74), (76, 77, 82, 81), (74, 75, 80, 79), (77, 73, 78, 82), (75, 76, 81, 80), (73, 74, 79, 78), (82, 78, 83, 87), (80, 81, 86, 85), (78, 79, 84, 83), (81, 82, 87, 86), (79, 80, 85, 84), (88, 89, 91, 90), (90, 91, 95, 94), (94, 95, 93, 92), (92, 93, 89, 88), (95, 91, 89, 93), (96, 97, 99, 98), (98, 99, 103, 102), (102, 103, 101, 100), (100, 101, 97, 96), (98, 102, 100, 96)])
me_plane_008.polygons.foreach_set('use_smooth', [True] * 80)
_uv = me_plane_008.uv_layers.new(name='UVMap')
_uv.uv.foreach_set('vector', [0.3264, 0.7988, 0.2727, 0.8002, 0.2733, 0.7837, 0.3248, 0.7831, 0.4416, 0.7739, 0.3806, 0.7922, 0.3767, 0.7769, 0.4365, 0.757, 0.2727, 0.8002, 0.2131, 0.7939, 0.2167, 0.7763, 0.2733, 0.7837, 0.3806, 0.7922, 0.3264, 0.7988, 0.3248, 0.7831, 0.3767, 0.7769, 0.2131, 0.7939, 0.1518, 0.7727, 0.1589, 0.7538, 0.2167, 0.7763, 0.3767, 0.7769, 0.3248, 0.7831, 0.3241, 0.7737, 0.3742, 0.7647, 0.2167, 0.7763, 0.1589, 0.7538, 0.1677, 0.7456, 0.2199, 0.7634, 0.3248, 0.7831, 0.2733, 0.7837, 0.2737, 0.772, 0.3241, 0.7737, 0.4365, 0.757, 0.3767, 0.7769, 0.3742, 0.7647, 0.4261, 0.7462, 0.2733, 0.7837, 0.2167, 0.7763, 0.2199, 0.7634, 0.2737, 0.772, 0.2199, 0.7634, 0.1677, 0.7456, 0.1793, 0.2733, 0.2339, 0.2575, 0.3241, 0.7737, 0.2737, 0.772, 0.2863, 0.2481, 0.3294, 0.2444, 0.4261, 0.7462, 0.3742, 0.7647, 0.3718, 0.2549, 0.4174, 0.2705, 0.2737, 0.772, 0.2199, 0.7634, 0.2339, 0.2575, 0.2863, 0.2481, 0.3742, 0.7647, 0.3241, 0.7737, 0.3294, 0.2444, 0.3718, 0.2549, 0.3718, 0.2549, 0.3294, 0.2444, 0.3301, 0.2361, 0.3745, 0.2444, 0.2339, 0.2575, 0.1793, 0.2733, 0.1691, 0.2603, 0.2313, 0.2447, 0.3294, 0.2444, 0.2863, 0.2481, 0.2854, 0.2373, 0.3301, 0.2361, 0.4174, 0.2705, 0.3718, 0.2549, 0.3745, 0.2444, 0.4263, 0.26, 0.2863, 0.2481, 0.2339, 0.2575, 0.2313, 0.2447, 0.2854, 0.2373, 0.4263, 0.26, 0.3745, 0.2444, 0.3767, 0.2351, 0.4252, 0.2481, 0.2854, 0.2373, 0.2313, 0.2447, 0.2289, 0.233, 0.2848, 0.2281, 0.3745, 0.2444, 0.3301, 0.2361, 0.3306, 0.2293, 0.3767, 0.2351, 0.2313, 0.2447, 0.1691, 0.2603, 0.1701, 0.2507, 0.2289, 0.233, 0.3301, 0.2361, 0.2854, 0.2373, 0.2848, 0.2281, 0.3306, 0.2293, 0.3767, 0.2351, 0.3306, 0.2293, 0.3322, 0.2074, 0.3797, 0.2085, 0.2289, 0.233, 0.1701, 0.2507, 0.1489, 0.2229, 0.2255, 0.1998, 0.3306, 0.2293, 0.2848, 0.2281, 0.2879, 0.2026, 0.3322, 0.2074, 0.4252, 0.2481, 0.3767, 0.2351, 0.3797, 0.2085, 0.4416, 0.2253, 0.2848, 0.2281, 0.2289, 0.233, 0.2255, 0.1998, 0.2879, 0.2026, 0.5963, 0.3711, 0.5739, 0.3914, 0.4604, 0.4068, 0.4416, 0.3866, 0.4416, 0.3866, 0.4604, 0.4068, 0.464, 0.522, 0.4416, 0.5423, 0.4416, 0.5423, 0.464, 0.522, 0.5775, 0.5066, 0.5963, 0.5267, 0.5963, 0.5267, 0.5775, 0.5066, 0.5739, 0.3914, 0.5963, 0.3711, 0.464, 0.522, 0.4604, 0.4068, 0.5739, 0.3914, 0.5775, 0.5066, 0.4604, 0.2355, 0.4416, 0.2154, 0.5963, 0.1998, 0.5739, 0.2202, 0.5739, 0.2202, 0.5963, 0.1998, 0.5963, 0.3555, 0.5775, 0.3353, 0.5775, 0.3353, 0.5963, 0.3555, 0.4416, 0.3711, 0.464, 0.3507, 0.464, 0.3507, 0.4416, 0.3711, 0.4416, 0.2154, 0.4604, 0.2355, 0.5739, 0.2202, 0.5775, 0.3353, 0.464, 0.3507, 0.4604, 0.2355, 0.3264, 0.7988, 0.2727, 0.8002, 0.2733, 0.7837, 0.3248, 0.7831, 0.4416, 0.7739, 0.3806, 0.7922, 0.3767, 0.7769, 0.4365, 0.757, 0.2727, 0.8002, 0.2131, 0.7939, 0.2167, 0.7763, 0.2733, 0.7837, 0.3806, 0.7922, 0.3264, 0.7988, 0.3248, 0.7831, 0.3767, 0.7769, 0.2131, 0.7939, 0.1518, 0.7727, 0.1589, 0.7538, 0.2167, 0.7763, 0.3767, 0.7769, 0.3248, 0.7831, 0.3241, 0.7737, 0.3742, 0.7647, 0.2167, 0.7763, 0.1589, 0.7538, 0.1677, 0.7456, 0.2199, 0.7634, 0.3248, 0.7831, 0.2733, 0.7837, 0.2737, 0.772, 0.3241, 0.7737, 0.4365, 0.757, 0.3767, 0.7769, 0.3742, 0.7647, 0.4261, 0.7462, 0.2733, 0.7837, 0.2167, 0.7763, 0.2199, 0.7634, 0.2737, 0.772, 0.2199, 0.7634, 0.1677, 0.7456, 0.1793, 0.2733, 0.2339, 0.2575, 0.3241, 0.7737, 0.2737, 0.772, 0.2863, 0.2481, 0.3294, 0.2444, 0.4261, 0.7462, 0.3742, 0.7647, 0.3718, 0.2549, 0.4174, 0.2705, 0.2737, 0.772, 0.2199, 0.7634, 0.2339, 0.2575, 0.2863, 0.2481, 0.3742, 0.7647, 0.3241, 0.7737, 0.3294, 0.2444, 0.3718, 0.2549, 0.3718, 0.2549, 0.3294, 0.2444, 0.3301, 0.2361, 0.3745, 0.2444, 0.2339, 0.2575, 0.1793, 0.2733, 0.1691, 0.2603, 0.2313, 0.2447, 0.3294, 0.2444, 0.2863, 0.2481, 0.2854, 0.2373, 0.3301, 0.2361, 0.4174, 0.2705, 0.3718, 0.2549, 0.3745, 0.2444, 0.4263, 0.26, 0.2863, 0.2481, 0.2339, 0.2575, 0.2313, 0.2447, 0.2854, 0.2373, 0.4263, 0.26, 0.3745, 0.2444, 0.3767, 0.2351, 0.4252, 0.2481, 0.2854, 0.2373, 0.2313, 0.2447, 0.2289, 0.233, 0.2848, 0.2281, 0.3745, 0.2444, 0.3301, 0.2361, 0.3306, 0.2293, 0.3767, 0.2351, 0.2313, 0.2447, 0.1691, 0.2603, 0.1701, 0.2507, 0.2289, 0.233, 0.3301, 0.2361, 0.2854, 0.2373, 0.2848, 0.2281, 0.3306, 0.2293, 0.3767, 0.2351, 0.3306, 0.2293, 0.3322, 0.2074, 0.3797, 0.2085, 0.2289, 0.233, 0.1701, 0.2507, 0.1489, 0.2229, 0.2255, 0.1998, 0.3306, 0.2293, 0.2848, 0.2281, 0.2879, 0.2026, 0.3322, 0.2074, 0.4252, 0.2481, 0.3767, 0.2351, 0.3797, 0.2085, 0.4416, 0.2253, 0.2848, 0.2281, 0.2289, 0.233, 0.2255, 0.1998, 0.2879, 0.2026, 0.5963, 0.3711, 0.5739, 0.3914, 0.4604, 0.4068, 0.4416, 0.3866, 0.4416, 0.3866, 0.4604, 0.4068, 0.464, 0.522, 0.4416, 0.5423, 0.4416, 0.5423, 0.464, 0.522, 0.5775, 0.5066, 0.5963, 0.5267, 0.5963, 0.5267, 0.5775, 0.5066, 0.5739, 0.3914, 0.5963, 0.3711, 0.464, 0.522, 0.4604, 0.4068, 0.5739, 0.3914, 0.5775, 0.5066, 0.4604, 0.2355, 0.4416, 0.2154, 0.5963, 0.1998, 0.5739, 0.2202, 0.5739, 0.2202, 0.5963, 0.1998, 0.5963, 0.3555, 0.5775, 0.3353, 0.5775, 0.3353, 0.5963, 0.3555, 0.4416, 0.3711, 0.464, 0.3507, 0.464, 0.3507, 0.4416, 0.3711, 0.4416, 0.2154, 0.4604, 0.2355, 0.5739, 0.2202, 0.5775, 0.3353, 0.464, 0.3507, 0.4604, 0.2355])
me_plane_008.materials.append(mat_material)
me_plane_008.update()
me_plane_009 = bpy.data.meshes.new('Plane.009')
me_plane_009.from_pydata([(-0.8344, -0.726, 0.4354), (0.5135, -0.726, 0.4354), (-0.8344, -0.726, -1.329), (0.5135, -0.726, -1.329), (-0.9642, -0.5868, -1.329), (-0.9642, -0.5868, 0.5812), (0.6433, -0.5868, 0.5812), (0.6433, -0.5868, -1.329), (0.5135, -0.5868, -1.329), (-0.8344, -0.5868, -1.329), (-0.8344, -0.5868, 0.4354), (0.5135, -0.5868, 0.4354), (0.6433, -0.726, -1.329), (-0.9642, -0.726, -1.329), (0.6433, -0.726, 0.5812), (-0.9642, -0.726, 0.5812)], [], [(2, 0, 1, 3, 12, 14, 15, 13), (0, 10, 11, 1), (11, 10, 9, 4, 5, 6, 7, 8), (2, 9, 10, 0), (15, 5, 4, 13), (1, 11, 8, 3), (12, 7, 6, 14), (14, 6, 5, 15)])
me_plane_009.polygons.foreach_set('use_smooth', [True] * 8)
_uv = me_plane_009.uv_layers.new(name='UVMap')
_uv.uv.foreach_set('vector', [0.4332, -0.1147, 0.4332, 0.5704, 0.8614, 0.5704, 0.8614, -0.1147, 0.9026, -0.1147, 0.9026, 0.627, 0.3919, 0.627, 0.3919, -0.1147, -0.1187, 0.627, -0.0647, 0.627, -0.0647, 1.055, -0.1187, 1.055, -0.07749, 0.5704, 0.3507, 0.5704, 0.3507, -0.1147, 0.3919, -0.1147, 0.3919, 0.627, -0.1187, 0.627, -0.1187, -0.1147, -0.07749, -0.1147, 1.065, -0.1147, 1.119, -0.1147, 1.119, 0.5704, 1.065, 0.5704, 0.9566, 0.627, 0.9026, 0.627, 0.9026, -0.1147, 0.9566, -0.1147, 1.065, 0.5704, 1.011, 0.5704, 1.011, -0.1147, 1.065, -0.1147, 0.9566, -0.1147, 1.011, -0.1147, 1.011, 0.627, 0.9566, 0.627, 1.011, 0.5704, 1.065, 0.5704, 1.065, 1.081, 1.011, 1.081])
me_plane_009.materials.append(mat_plaster_001)
me_plane_009.update()
me_plane_010 = bpy.data.meshes.new('Plane.010')
me_plane_010.from_pydata([(-1.434, -0.5798, 0.8855), (1.118, -0.5798, 0.8855), (-1.434, 1.841, 0.8855), (1.118, 1.841, 0.8855), (-1.434, 1.841, -1.329), (-1.434, -0.5798, -1.329), (1.118, -0.5798, -1.329), (1.118, 1.841, -1.329), (0.5135, -0.5798, -1.329), (0.5135, -0.5798, 0.4354), (-0.8344, -0.5798, -1.329), (-0.8344, -0.5798, 0.4354)], [], [(1, 0, 5, 10, 11, 9, 8, 6), (2, 3, 7, 4), (4, 5, 0, 2), (6, 7, 3, 1)])
me_plane_010.polygons.foreach_set('use_smooth', [True] * 4)
_uv = me_plane_010.uv_layers.new(name='UVMap')
_uv.uv.foreach_set('vector', [0.4679, 0.9452, 0.2391, 0.9452, 0.2391, 0.0548, 0.2928, 0.0548, 0.2928, 0.7642, 0.4137, 0.7642, 0.4137, 0.0548, 0.4679, 0.0548, 0.9138, 0.9452, 0.685, 0.9452, 0.685, 0.0548, 0.9138, 0.0548, 0.02203, 0.0548, 0.2391, 0.0548, 0.2391, 0.9452, 0.02203, 0.9452, 0.4679, 0.0548, 0.685, 0.0548, 0.685, 0.9452, 0.4679, 0.9452])
me_plane_010.materials.append(mat_plaster_003)
me_plane_010.update()
me_cube_002 = bpy.data.meshes.new('Cube.002')
me_cube_002.from_pydata([(-1.0, -1.0, -72.57), (-1.0, -1.0, 1.0), (-1.0, 7.0, -72.57), (-1.0, 7.0, 1.0), (7.0, -1.0, -72.57), (7.0, -1.0, 1.0), (7.0, 7.0, -72.57), (7.0, 7.0, 1.0)], [], [(0, 1, 3, 2), (2, 3, 7, 6), (6, 7, 5, 4), (4, 5, 1, 0), (7, 3, 1, 5)])
_uv = me_cube_002.uv_layers.new(name='UVMap')
_uv.uv.foreach_set('vector', [-0.08488, -2.777, -0.08488, 3.777, -0.7975, 3.777, -0.7975, -2.777, -0.7975, -2.777, -0.7975, 3.777, -1.51, 3.777, -1.51, -2.777, 1.34, -2.777, 1.34, 3.777, 0.6278, 3.777, 0.6278, -2.777, 0.6278, -2.777, 0.6278, 3.777, -0.08488, 3.777, -0.08488, -2.777, 1.341, -2.777, 2.054, -2.777, 2.054, -2.064, 1.341, -2.064])
me_cube_002.materials.append(mat_stone)
me_cube_002.update()
me_plane_011 = bpy.data.meshes.new('Plane.011')
me_plane_011.from_pydata([(-0.1577, -0.5817, -1.329), (-0.1577, -0.5817, 0.4354), (0.5135, -0.5817, -1.329), (0.5135, -0.5817, 0.4354), (-0.1577, -0.6732, 0.4354), (-0.1577, -0.6732, -1.329), (0.5135, -0.6732, -1.329), (0.5135, -0.6732, 0.4354)], [], [(2, 0, 1, 3), (7, 3, 1, 4), (5, 0, 2, 6), (3, 7, 6, 2), (5, 6, 7, 4), (5, 4, 1, 0)])
_uv = me_plane_011.uv_layers.new(name='UVMap')
_uv.uv.foreach_set('vector', [0.5839, 0.2793, 0.4161, 0.2793, 0.4161, 0.7207, 0.5839, 0.7207, 0.5839, 0.4886, 0.5839, 0.5114, 0.4161, 0.5114, 0.4161, 0.4886, 0.4161, 0.4886, 0.4161, 0.5114, 0.5839, 0.5114, 0.5839, 0.4886, 0.5114, 0.7207, 0.4886, 0.7207, 0.4886, 0.2793, 0.5114, 0.2793, 0.4161, 0.2793, 0.5839, 0.2793, 0.5839, 0.7207, 0.4161, 0.7207, 0.4886, 0.2793, 0.4886, 0.7207, 0.5114, 0.7207, 0.5114, 0.2793])
me_plane_011.materials.append(mat_material_001)
me_plane_011.update()
me_plane_012 = bpy.data.meshes.new('Plane.012')
me_plane_012.from_pydata([(-0.1577, -0.5817, 0.4354), (0.5135, -0.5817, 0.4354), (-0.1577, -0.6732, 0.4354), (0.5135, -0.6732, 0.4354), (0.5134, -0.6038, -0.9039), (0.5135, -0.5817, -0.9039), (0.5134, -0.6732, -0.9039), (0.4752, -0.6732, -0.9066), (0.4752, -0.5817, -0.9066), (0.2758, -0.6732, -0.8635), (0.2758, -0.5817, -0.8635), (0.1797, -0.6732, -0.705), (0.1797, -0.5817, -0.705), (-0.02214, -0.6732, -0.756), (-0.02214, -0.5817, -0.756), (-0.1577, -0.6732, -0.9066), (-0.1577, -0.5817, -0.9066)], [], [(5, 6, 7, 8), (3, 1, 0, 2), (8, 7, 9, 10), (1, 3, 6, 4, 5), (10, 9, 11, 12), (11, 13, 14, 12), (16, 15, 2, 0), (5, 8, 10, 12, 14, 16, 0, 1), (15, 13, 11, 9, 7, 6, 3, 2), (14, 13, 15, 16)])
_uv = me_plane_012.uv_layers.new(name='UVMap')
_uv.uv.foreach_set('vector', [0.0696, 0.638, 0.03951, 0.638, 0.03951, 0.6253, 0.0696, 0.6253, 0.5752, 0.4898, 0.5752, 0.5102, 0.4248, 0.5102, 0.4248, 0.4898, 0.0696, 0.6253, 0.03951, 0.6253, 0.03951, 0.5582, 0.0696, 0.5582, 0.5102, 0.6977, 0.4898, 0.6977, 0.4898, 0.3976, 0.5053, 0.3976, 0.5102, 0.3976, 0.0696, 0.5582, 0.03951, 0.5582, 0.03951, 0.4972, 0.0696, 0.4972, 0.03951, 0.4972, 0.03951, 0.4287, 0.0696, 0.4287, 0.0696, 0.4972, 0.5102, 0.397, 0.4898, 0.397, 0.4898, 0.6977, 0.5102, 0.6977, 0.5752, 0.3976, 0.5666, 0.397, 0.5219, 0.4067, 0.5004, 0.4422, 0.4552, 0.4308, 0.4248, 0.397, 0.4248, 0.6977, 0.5752, 0.6977, 0.4248, 0.397, 0.4552, 0.4308, 0.5004, 0.4422, 0.5219, 0.4067, 0.5666, 0.397, 0.5752, 0.3976, 0.5752, 0.6977, 0.4248, 0.6977, 0.0696, 0.4287, 0.03951, 0.4287, 0.03951, 0.362, 0.0696, 0.362])
me_plane_012.materials.append(mat_material_002)
me_plane_012.update()
me_plane_014 = bpy.data.meshes.new('Plane.014')
me_plane_014.from_pydata([(-1.231, -0.6274, 0.8855), (0.9151, -0.6274, 0.8855), (-1.231, 2.604, 0.8855), (0.9151, 2.604, 0.8855), (0.6433, -0.6274, 0.8855), (-0.9642, -0.6274, 0.8855)], [], [(0, 2, 3, 1, 4, 5)])
me_plane_014.polygons.foreach_set('use_smooth', [True] * 1)
_uv = me_plane_014.uv_layers.new(name='UVMap')
_uv.uv.foreach_set('vector', [0.7049, 0.2237, 0.7049, 0.7763, -0.04077, 0.7763, -0.04077, 0.2237, 0.05369, 0.2237, 0.6122, 0.2237])
me_plane_014.materials.append(mat_plaster_001)
me_plane_014.update()
me_cube_007 = bpy.data.meshes.new('Cube.007')
me_cube_007.from_pydata([(-0.02752, -0.6538, -1.0), (-0.02752, -0.6538, 1.0), (-0.02752, 1.0, -1.0), (-0.02752, 1.0, 1.0), (3.846, -0.6538, -1.0), (3.846, -0.6538, 1.0), (3.846, 1.0, -1.0), (3.846, 1.0, 1.0), (-0.02752, -0.6538, 8.941), (-0.02752, -0.6538, 10.94), (-0.02752, 1.0, 8.941), (-0.02752, 1.0, 10.94), (3.846, -0.6538, 8.941), (3.846, -0.6538, 10.94), (3.846, 1.0, 8.941), (3.846, 1.0, 10.94), (3.846, -0.6538, 26.17), (-0.02752, 1.0, 26.17), (-0.02752, -0.6538, 26.17), (-0.02752, -0.6538, -8.523), (-0.02752, 1.0, -8.523), (3.846, -0.6538, -8.523), (3.846, 1.0, -8.523), (-0.02752, -0.6538, 17.12), (-0.02752, -0.6538, 19.12), (-0.02752, 1.0, 17.12), (-0.02752, 1.0, 19.12), (3.846, -0.6538, 17.12), (3.846, -0.6538, 19.12), (3.846, 1.0, 17.12), (3.846, 1.0, 19.12), (-1.0, -0.6538, -1.0), (-1.0, -0.6538, 1.0), (-1.0, -0.6538, 8.941), (-1.0, -0.6538, 10.94), (-1.0, -0.6538, 26.17), (-1.0, -0.6538, -8.523), (-1.0, -0.6538, 17.12), (-1.0, -0.6538, 19.12), (4.818, -0.6538, -1.0), (4.818, -0.6538, 1.0), (4.818, -0.6538, 8.941), (4.818, -0.6538, 10.94), (4.818, -0.6538, 26.17), (4.818, -0.6538, -8.523), (4.818, -0.6538, 17.12), (4.818, -0.6538, 19.12), (3.846, 1.0, 22.65), (3.846, -0.6538, 22.65), (4.818, -0.6538, 22.65), (2.606, 1.0, 17.12), (2.687, 1.0, 19.12), (2.606, -0.6538, 17.12), (2.606, -0.6538, 19.12), (3.846, 0.5156, 26.14), (3.846, 1.0, 26.15)], [], [(4, 5, 1, 0), (2, 6, 4, 0), (7, 3, 1, 5), (12, 13, 9, 8), (10, 14, 12, 8), (15, 11, 9, 13), (1, 3, 10, 8), (7, 5, 12, 14), (9, 11, 25, 23), (15, 13, 27, 29), (4, 6, 22, 21), (2, 0, 19, 20), (52, 53, 24, 23), (50, 29, 27, 52), (51, 26, 24, 53), (48, 54, 55, 47), (24, 26, 17, 18), (0, 1, 32, 31), (24, 18, 35, 38), (23, 24, 38, 37), (19, 0, 31, 36), (8, 9, 34, 33), (1, 8, 33, 32), (9, 23, 37, 34), (28, 27, 45, 46), (12, 5, 40, 41), (4, 21, 44, 39), (13, 12, 41, 42), (27, 13, 42, 45), (48, 28, 46, 49), (5, 4, 39, 40), (16, 48, 49, 43), (30, 48, 47), (30, 28, 48), (48, 16, 54), (30, 51, 53, 28), (25, 50, 52, 23), (27, 28, 53, 52)])
_uv = me_cube_007.uv_layers.new(name='UVMap')
_uv.uv.foreach_set('vector', [0.1097, 0.289, 0.1097, 0.313, -0.05044, 0.313, -0.05044, 0.289, 0.4448, -0.398, 0.4448, -0.1559, 0.3764, -0.1559, 0.3764, -0.398, 0.22, 0.3405, 0.22, 0.5826, 0.1516, 0.5826, 0.1516, 0.3405, 0.1097, 0.408, 0.1096, 0.432, -0.05046, 0.4319, -0.05045, 0.408, 0.22, -0.398, 0.22, -0.1559, 0.1516, -0.1559, 0.1516, -0.398, 0.2887, 0.2303, 0.2887, 0.4724, 0.2203, 0.4724, 0.2203, 0.2303, 0.3025, 0.5148, 0.466, 0.5148, 0.466, 0.695, 0.3025, 0.695, 0.4589, 0.3809, 0.3561, 0.3809, 0.3561, 0.2008, 0.4589, 0.2008, 0.4668, 0.4749, 0.6302, 0.4749, 0.6302, 0.615, 0.4668, 0.615, 0.5622, 0.3409, 0.4594, 0.3409, 0.4594, 0.2008, 0.5622, 0.2008, 0.694, 0.2008, 0.7968, 0.2008, 0.7968, 0.3714, 0.694, 0.3714, 1.167, 0.3297, 1.004, 0.3297, 1.004, 0.159, 1.167, 0.159, 0.05844, 0.5062, 0.05848, 0.5301, -0.05065, 0.5299, -0.05044, 0.506, 0.2887, -0.2334, 0.2887, -0.1559, 0.2203, -0.1559, 0.2203, -0.2334, 0.3738, 0.1245, 0.3693, 0.2941, 0.3009, 0.2899, 0.3054, 0.1254, 0.578, 0.1949, 0.6357, 0.114, 0.6669, 0.1129, 0.6848, 0.1924, 0.6593, 0.4086, 0.8226, 0.4101, 0.7943, 0.57, 0.631, 0.5685, -0.05044, 0.289, -0.05044, 0.313, -0.09065, 0.313, -0.09064, 0.289, -0.05065, 0.5299, -0.05147, 0.6145, -0.09176, 0.6145, -0.09094, 0.5299, -0.05044, 0.506, -0.05065, 0.5299, -0.09094, 0.5299, -0.09071, 0.5059, -0.05043, 0.199, -0.05044, 0.289, -0.09064, 0.289, -0.09064, 0.199, -0.05045, 0.408, -0.05046, 0.4319, -0.09066, 0.4319, -0.09066, 0.408, -0.05044, 0.313, -0.05045, 0.408, -0.09066, 0.408, -0.09065, 0.313, -0.05046, 0.4319, -0.05044, 0.506, -0.09071, 0.5059, -0.09066, 0.4319, 0.11, 0.53, 0.1096, 0.506, 0.1499, 0.506, 0.1502, 0.53, 0.1097, 0.408, 0.1097, 0.313, 0.1499, 0.313, 0.1499, 0.408, 0.1097, 0.289, 0.1097, 0.199, 0.1499, 0.199, 0.1499, 0.289, 0.1096, 0.432, 0.1097, 0.408, 0.1499, 0.408, 0.1499, 0.432, 0.1096, 0.506, 0.1096, 0.432, 0.1499, 0.432, 0.1499, 0.506, 0.1105, 0.5723, 0.11, 0.53, 0.1502, 0.53, 0.1507, 0.5722, 0.1097, 0.313, 0.1097, 0.289, 0.1499, 0.289, 0.1499, 0.313, 0.111, 0.6145, 0.1105, 0.5723, 0.1507, 0.5722, 0.1512, 0.6145, 0.6935, 0.2727, 0.578, 0.1949, 0.6848, 0.1924, 0.6935, 0.2727, 0.5903, 0.2748, 0.578, 0.1949, 0.578, 0.1949, 0.5627, 0.1151, 0.6357, 0.114, 0.3761, 0.0421, 0.3738, 0.1245, 0.3054, 0.1254, 0.3074, 0.04795, 0.2887, -0.398, 0.2887, -0.2334, 0.2203, -0.2334, 0.2203, -0.398, 0.1096, 0.506, 0.11, 0.53, 0.05848, 0.5301, 0.05844, 0.5062])
me_cube_007.materials.append(mat_material_003)
me_cube_007.update()
me_cube_016 = bpy.data.meshes.new('Cube.016')
me_cube_016.from_pydata([(0.1908, -0.3851, -0.1463), (0.1908, -0.3851, 0.6496), (0.1908, 0.3851, -0.1463), (0.1908, 0.3851, 0.6496), (3.627, -0.3851, -0.1463), (3.627, -0.3851, 0.6496), (3.627, 0.3851, -0.1463), (3.627, 0.3851, 0.6496), (2.758, 0.6765, -0.1463), (2.758, 0.6765, 0.6496), (2.758, -0.6765, -0.1463), (2.758, -0.6765, 0.6496)], [], [(0, 1, 3, 2), (8, 9, 7, 6), (6, 7, 5, 4), (10, 11, 1, 0), (8, 6, 4, 10), (9, 3, 1, 11), (7, 9, 11, 5), (2, 8, 10, 0), (4, 5, 11, 10), (2, 3, 9, 8)])
_uv = me_cube_016.uv_layers.new(name='UVMap')
_uv.uv.foreach_set('vector', [0.4723, 0.2004, 0.4723, 0.2858, 0.4355, 0.2858, 0.4355, 0.2004, 0.3123, 0.2004, 0.3123, 0.2858, 0.2686, 0.2858, 0.2686, 0.2004, 0.676, 0.2004, 0.676, 0.2858, 0.6392, 0.2858, 0.6392, 0.2004, 0.5955, 0.2004, 0.5955, 0.2858, 0.4723, 0.2858, 0.4723, 0.2004, 0.5942, 0.5253, 0.5663, 0.5042, 0.5663, 0.4485, 0.5942, 0.4275, 0.5942, 0.5254, 0.6766, 0.5465, 0.6766, 0.6022, 0.5942, 0.6232, 0.5663, 0.5465, 0.5942, 0.5254, 0.5942, 0.6232, 0.5663, 0.6022, 0.6766, 0.5042, 0.5942, 0.5253, 0.5942, 0.4275, 0.6766, 0.4485, 0.6392, 0.2004, 0.6392, 0.2858, 0.5955, 0.2858, 0.5955, 0.2004, 0.4355, 0.2004, 0.4355, 0.2858, 0.3123, 0.2858, 0.3123, 0.2004])
me_cube_016.materials.append(mat_wood)
me_cube_016.update()
me_cube_008 = bpy.data.meshes.new('Cube.008')
me_cube_008.from_pydata([(0.1908, -0.3851, -0.1463), (0.1908, -0.3851, 0.6496), (0.1908, 0.3851, -0.1463), (0.1908, 0.3851, 0.6496), (3.627, -0.3851, -0.1463), (3.627, -0.3851, 0.6496), (3.627, 0.3851, -0.1463), (3.627, 0.3851, 0.6496), (2.758, 0.6765, -0.1463), (2.758, 0.6765, 0.6496), (2.758, -0.6765, -0.1463), (2.758, -0.6765, 0.6496)], [], [(0, 1, 3, 2), (8, 9, 7, 6), (6, 7, 5, 4), (10, 11, 1, 0), (8, 6, 4, 10), (9, 3, 1, 11), (7, 9, 11, 5), (2, 8, 10, 0), (4, 5, 11, 10), (2, 3, 9, 8)])
_uv = me_cube_008.uv_layers.new(name='UVMap')
_uv.uv.foreach_set('vector', [0.4723, 0.2004, 0.4723, 0.2858, 0.4355, 0.2858, 0.4355, 0.2004, 0.3123, 0.2004, 0.3123, 0.2858, 0.2686, 0.2858, 0.2686, 0.2004, 0.676, 0.2004, 0.676, 0.2858, 0.6392, 0.2858, 0.6392, 0.2004, 0.5955, 0.2004, 0.5955, 0.2858, 0.4723, 0.2858, 0.4723, 0.2004, 0.5942, 0.5253, 0.5663, 0.5042, 0.5663, 0.4485, 0.5942, 0.4275, 0.5942, 0.5254, 0.6766, 0.5465, 0.6766, 0.6022, 0.5942, 0.6232, 0.5663, 0.5465, 0.5942, 0.5254, 0.5942, 0.6232, 0.5663, 0.6022, 0.6766, 0.5042, 0.5942, 0.5253, 0.5942, 0.4275, 0.6766, 0.4485, 0.6392, 0.2004, 0.6392, 0.2858, 0.5955, 0.2858, 0.5955, 0.2004, 0.4355, 0.2004, 0.4355, 0.2858, 0.3123, 0.2858, 0.3123, 0.2004])
me_cube_008.materials.append(mat_wood)
me_cube_008.update()
me_cube_009 = bpy.data.meshes.new('Cube.009')
me_cube_009.from_pydata([(0.1908, -0.3851, -0.1463), (0.1908, -0.3851, 0.6496), (0.1908, 0.3851, -0.1463), (0.1908, 0.3851, 0.6496), (3.627, -0.3851, -0.1463), (3.627, -0.3851, 0.6496), (3.627, 0.3851, -0.1463), (3.627, 0.3851, 0.6496), (2.758, 0.6765, -0.1463), (2.758, 0.6765, 0.6496), (2.758, -0.6765, -0.1463), (2.758, -0.6765, 0.6496)], [], [(0, 1, 3, 2), (8, 9, 7, 6), (6, 7, 5, 4), (10, 11, 1, 0), (8, 6, 4, 10), (9, 3, 1, 11), (7, 9, 11, 5), (2, 8, 10, 0), (4, 5, 11, 10), (2, 3, 9, 8)])
_uv = me_cube_009.uv_layers.new(name='UVMap')
_uv.uv.foreach_set('vector', [0.4723, 0.2004, 0.4723, 0.2858, 0.4355, 0.2858, 0.4355, 0.2004, 0.3123, 0.2004, 0.3123, 0.2858, 0.2686, 0.2858, 0.2686, 0.2004, 0.676, 0.2004, 0.676, 0.2858, 0.6392, 0.2858, 0.6392, 0.2004, 0.5955, 0.2004, 0.5955, 0.2858, 0.4723, 0.2858, 0.4723, 0.2004, 0.5942, 0.5253, 0.5663, 0.5042, 0.5663, 0.4485, 0.5942, 0.4275, 0.5942, 0.5254, 0.6766, 0.5465, 0.6766, 0.6022, 0.5942, 0.6232, 0.5663, 0.5465, 0.5942, 0.5254, 0.5942, 0.6232, 0.5663, 0.6022, 0.6766, 0.5042, 0.5942, 0.5253, 0.5942, 0.4275, 0.6766, 0.4485, 0.6392, 0.2004, 0.6392, 0.2858, 0.5955, 0.2858, 0.5955, 0.2004, 0.4355, 0.2004, 0.4355, 0.2858, 0.3123, 0.2858, 0.3123, 0.2004])
me_cube_009.materials.append(mat_wood)
me_cube_009.update()
me_cube_010 = bpy.data.meshes.new('Cube.010')
me_cube_010.from_pydata([(0.1908, -0.3851, -0.1463), (0.1908, -0.3851, 0.6496), (0.1908, 0.3851, -0.1463), (0.1908, 0.3851, 0.6496), (3.627, -0.3851, -0.1463), (3.627, -0.3851, 0.6496), (3.627, 0.3851, -0.1463), (3.627, 0.3851, 0.6496), (2.758, 0.6765, -0.1463), (2.758, 0.6765, 0.6496), (2.758, -0.6765, -0.1463), (2.758, -0.6765, 0.6496)], [], [(0, 1, 3, 2), (8, 9, 7, 6), (6, 7, 5, 4), (10, 11, 1, 0), (8, 6, 4, 10), (9, 3, 1, 11), (7, 9, 11, 5), (2, 8, 10, 0), (4, 5, 11, 10), (2, 3, 9, 8)])
_uv = me_cube_010.uv_layers.new(name='UVMap')
_uv.uv.foreach_set('vector', [0.4723, 0.2004, 0.4723, 0.2858, 0.4355, 0.2858, 0.4355, 0.2004, 0.3123, 0.2004, 0.3123, 0.2858, 0.2686, 0.2858, 0.2686, 0.2004, 0.676, 0.2004, 0.676, 0.2858, 0.6392, 0.2858, 0.6392, 0.2004, 0.5955, 0.2004, 0.5955, 0.2858, 0.4723, 0.2858, 0.4723, 0.2004, 0.5942, 0.5253, 0.5663, 0.5042, 0.5663, 0.4485, 0.5942, 0.4275, 0.5942, 0.5254, 0.6766, 0.5465, 0.6766, 0.6022, 0.5942, 0.6232, 0.5663, 0.5465, 0.5942, 0.5254, 0.5942, 0.6232, 0.5663, 0.6022, 0.6766, 0.5042, 0.5942, 0.5253, 0.5942, 0.4275, 0.6766, 0.4485, 0.6392, 0.2004, 0.6392, 0.2858, 0.5955, 0.2858, 0.5955, 0.2004, 0.4355, 0.2004, 0.4355, 0.2858, 0.3123, 0.2858, 0.3123, 0.2004])
me_cube_010.materials.append(mat_wood)
me_cube_010.update()
me_plane_003 = bpy.data.meshes.new('Plane.003')
me_plane_003.from_pydata([(-1.52, 1.841, 0.8855), (-1.52, -1.303, 0.8855), (-1.434, -0.5798, 0.8855), (1.118, -0.5798, 0.8855), (-1.434, 1.841, 0.8855), (1.118, 1.841, 0.8855), (-1.399, -1.303, 1.058), (-1.399, -1.226, 1.058), (-1.52, -1.303, 1.208), (-1.52, 1.841, 1.208), (-1.399, -1.303, 1.128), (-1.399, -1.226, 1.128), (1.204, 1.841, 0.8855), (1.204, -1.303, 0.8855), (1.083, -1.303, 1.058), (1.083, -1.226, 1.058), (-0.1579, -1.303, 1.841), (-0.1579, -1.303, 1.99), (1.204, -1.303, 1.208), (-0.1579, 1.841, 1.99), (1.204, 1.841, 1.208), (1.083, -1.303, 1.128), (1.083, -1.226, 1.128), (-0.1579, -1.226, 1.841)], [], [(14, 15, 7, 6), (18, 20, 19, 17), (2, 3, 5, 12, 13, 1, 0, 4), (12, 20, 18, 13), (19, 20, 12, 5, 4, 0, 9), (10, 11, 23, 16), (6, 7, 11, 10), (8, 17, 19, 9), (21, 16, 23, 22), (14, 21, 22, 15), (8, 9, 0, 1), (1, 13, 14, 6), (13, 18, 21, 14), (18, 17, 16, 21), (17, 8, 10, 16), (8, 1, 6, 10)])
me_plane_003.polygons.foreach_set('use_smooth', [True] * 16)
_uv = me_plane_003.uv_layers.new(name='UVMap')
_uv.uv.foreach_set('vector', [-0.5, 0.7321, -0.4766, 0.7711, -0.47, 1.481, -0.5, 1.522, -0.5, -0.4224, 0.5416, -0.4224, 0.5416, 0.09794, -0.5, 0.09794, 0.5711, 0.2728, 1.416, 0.2728, 1.416, -0.5292, 1.445, -0.5292, 1.445, 0.5124, 0.5424, 0.5124, 0.5424, -0.5292, 0.5711, -0.5292, 0.5416, -0.5292, 0.5416, -0.4224, -0.5, -0.4224, -0.5, -0.5292, 0.9083, 0.9645, 0.6492, 1.416, 0.5424, 1.416, 0.5424, 1.387, 0.5424, 0.5419, 0.5424, 0.5132, 0.6492, 0.5132, -0.4431, 1.529, -0.4466, 1.488, -0.1872, 1.123, -0.1491, 1.123, -0.5, 1.522, -0.47, 1.481, -0.4466, 1.488, -0.4431, 1.529, -0.5, 0.6183, -0.5, 0.09794, 0.5416, 0.09794, 0.5416, 0.6183, -0.4472, 0.7259, -0.1491, 1.123, -0.1872, 1.123, -0.4512, 0.7649, -0.5, 0.7321, -0.4472, 0.7259, -0.4512, 0.7649, -0.4766, 0.7711, -0.5, 0.6183, 0.5416, 0.6183, 0.5416, 0.7251, -0.5, 0.7251, 1.275, 0.5132, 1.275, 1.416, 1.218, 1.376, 1.218, 0.5533, 1.275, 1.416, 1.168, 1.416, 1.195, 1.376, 1.218, 1.376, 1.168, 1.416, 0.9091, 0.9645, 0.9587, 0.9645, 1.195, 1.376, 0.9091, 0.9645, 1.168, 0.5132, 1.195, 0.5533, 0.9587, 0.9645, 1.168, 0.5132, 1.275, 0.5132, 1.218, 0.5533, 1.195, 0.5533])
me_plane_003.materials.append(mat_plaster_004)
me_plane_003.update()

# ---- objects
ob_exterior_wall_001 = bpy.data.objects.new('Exterior Wall.001', me_plane_006)
ob_plane_006 = bpy.data.objects.new('Plane.006', me_plane_007)
ob_plane_053 = bpy.data.objects.new('Plane.053', me_plane_008)
ob_plane_005 = bpy.data.objects.new('Plane.005', me_plane_009)
ob_plane_004 = bpy.data.objects.new('Plane.004', me_plane_010)
ob_cube_005 = bpy.data.objects.new('Cube.005', me_cube_002)
ob_plane_001 = bpy.data.objects.new('Plane.001', me_plane_011)
ob_plane_002 = bpy.data.objects.new('Plane.002', me_plane_012)
ob_exterior_wall_002 = bpy.data.objects.new('Exterior Wall.002', me_plane_014)
ob_cube_006 = bpy.data.objects.new('Cube.006', me_cube_007)
ob_cube_009 = bpy.data.objects.new('Cube.009', me_cube_016)
ob_cube_001 = bpy.data.objects.new('Cube.001', me_cube_008)
ob_cube_002 = bpy.data.objects.new('Cube.002', me_cube_009)
ob_cube_003 = bpy.data.objects.new('Cube.003', me_cube_010)
ob_plane_003 = bpy.data.objects.new('Plane.003', me_plane_003)

# ---- transforms, parenting, visibility, modifiers, constraints
ob_exterior_wall_001.location = (-1.368, -0.6036, 3.211)
ob_exterior_wall_001.scale = (2.711, 1.524, 2.423)
_m = ob_exterior_wall_001.modifiers.new('Auto Smooth', 'NODES')
_m.node_group = ng_auto_smooth
_gi = [s.identifier for s in ng_auto_smooth.interface.items_tree if s.item_type == 'SOCKET' and s.in_out == 'INPUT']
_m[_gi[1]] = 0.5236  # Angle
ob_plane_006.location = (-1.368, -0.6036, 3.211)
ob_plane_006.scale = (2.711, 2.423, 2.423)
_m = ob_plane_006.modifiers.new('Auto Smooth', 'NODES')
_m.node_group = ng_auto_smooth_001
_gi = [s.identifier for s in ng_auto_smooth_001.interface.items_tree if s.item_type == 'SOCKET' and s.in_out == 'INPUT']
_m[_gi[1]] = 0.5236  # Angle
ob_plane_053.location = (-1.368, -0.6036, 3.211)
ob_plane_053.scale = (2.711, 2.423, 2.423)
_m = ob_plane_053.modifiers.new('Auto Smooth', 'NODES')
_m.node_group = ng_auto_smooth_002
_gi = [s.identifier for s in ng_auto_smooth_002.interface.items_tree if s.item_type == 'SOCKET' and s.in_out == 'INPUT']
_m[_gi[1]] = 0.5236  # Angle
ob_plane_005.location = (-1.368, -0.6036, 3.211)
ob_plane_005.scale = (2.711, 2.423, 2.423)
_m = ob_plane_005.modifiers.new('Auto Smooth', 'NODES')
_m.node_group = ng_auto_smooth_003
_gi = [s.identifier for s in ng_auto_smooth_003.interface.items_tree if s.item_type == 'SOCKET' and s.in_out == 'INPUT']
_m[_gi[1]] = 0.5236  # Angle
ob_plane_004.location = (-1.368, -0.6036, 3.211)
ob_plane_004.scale = (2.711, 2.423, 2.423)
_m = ob_plane_004.modifiers.new('Auto Smooth', 'NODES')
_m.node_group = ng_auto_smooth_004
_gi = [s.identifier for s in ng_auto_smooth_004.interface.items_tree if s.item_type == 'SOCKET' and s.in_out == 'INPUT']
_m[_gi[1]] = 0.5236  # Angle
ob_cube_005.location = (-4.809, -3.141, -1.009)
ob_plane_001.location = (-1.368, -0.6036, 3.211)
ob_plane_001.scale = (2.711, 2.423, 2.423)
_m = ob_plane_001.modifiers.new('Auto Smooth', 'NODES')
_m.node_group = ng_auto_smooth_005
_gi = [s.identifier for s in ng_auto_smooth_005.interface.items_tree if s.item_type == 'SOCKET' and s.in_out == 'INPUT']
_m[_gi[1]] = 0.5236  # Angle
ob_plane_002.location = (-3.203, -0.6036, 3.211)
ob_plane_002.scale = (2.711, 2.423, 2.423)
ob_exterior_wall_002.location = (-1.368, -0.6036, 3.211)
ob_exterior_wall_002.scale = (2.711, 1.524, 2.423)
_m = ob_exterior_wall_002.modifiers.new('Auto Smooth', 'NODES')
_m.node_group = ng_auto_smooth
_gi = [s.identifier for s in ng_auto_smooth.interface.items_tree if s.item_type == 'SOCKET' and s.in_out == 'INPUT']
_m[_gi[1]] = 0.5236  # Angle
ob_cube_006.location = (-3.705, 2.366, 1.309)
ob_cube_006.scale = (1.0, 1.0, 0.1546)
ob_cube_009.location = (0.09242, 2.237, 4.418)
ob_cube_009.rotation_euler = (0.0, -0.0, 3.15)
ob_cube_001.location = (0.04777, 2.645, 3.134)
ob_cube_001.rotation_euler = (0.0, -0.0, 3.146)
ob_cube_002.location = (-0.08413, 1.348, 1.606)
ob_cube_002.rotation_euler = (0.0, -0.0, 2.694)
ob_cube_003.location = (0.1411, 1.89, 0.1506)
ob_cube_003.rotation_euler = (0.0, -0.0, 3.003)
ob_plane_003.location = (-1.368, -0.6036, 3.211)
ob_plane_003.scale = (2.711, 2.423, 2.423)
_m = ob_plane_003.modifiers.new('Auto Smooth', 'NODES')
_m.node_group = ng_auto_smooth_006
_gi = [s.identifier for s in ng_auto_smooth_006.interface.items_tree if s.item_type == 'SOCKET' and s.in_out == 'INPUT']
_m[_gi[1]] = 0.5236  # Angle

# ---- collection membership
col_collection.objects.link(ob_exterior_wall_001)
col_collection.objects.link(ob_plane_006)
col_collection.objects.link(ob_plane_053)
col_collection.objects.link(ob_plane_005)
col_collection.objects.link(ob_plane_004)
col_collection.objects.link(ob_cube_005)
col_collection.objects.link(ob_plane_001)
col_collection.objects.link(ob_plane_002)
col_collection.objects.link(ob_exterior_wall_002)
col_collection.objects.link(ob_cube_006)
col_collection.objects.link(ob_cube_009)
col_collection.objects.link(ob_cube_001)
col_collection.objects.link(ob_cube_002)
col_collection.objects.link(ob_cube_003)
col_collection.objects.link(ob_plane_003)

# ---- scene / render settings (as saved in the file)
scene.frame_start = 1; scene.frame_end = 250; scene.frame_set(1)
scene.render.engine = 'BLENDER_EEVEE_NEXT'
scene.render.bake_bias = 0.0
scene.render.bake_samples = 0
scene.cycles.sampling_pattern = 'TABULATED_SOBOL'
scene.eevee.use_volume_custom_range = False
bpy.context.view_layer.update()

# ---- added for rendering (the .blend has no active camera and no usable light): camera, sun
cam_auto = bpy.data.cameras.new('AutoCamera')
cam_auto.lens = 50.0
cam_auto.sensor_width = 36.0
cam_auto.clip_end = 1337.94
ob_auto_camera = bpy.data.objects.new('AutoCamera', cam_auto)
scene.collection.objects.link(ob_auto_camera)
ob_auto_camera.location = (74.4272, -91.6251, 28.2144)
ob_auto_camera.rotation_euler = (1.09748, -7.21219e-08, 0.694738)
scene.camera = ob_auto_camera
light_auto_sun = bpy.data.lights.new('AutoSun', 'SUN')
light_auto_sun.energy = 3.0
light_auto_sun.angle = 0.0523599
ob_auto_sun = bpy.data.objects.new('AutoSun', light_auto_sun)
scene.collection.objects.link(ob_auto_sun)
ob_auto_sun.rotation_euler = (0.872665, 0.174533, 0.523599)
bpy.context.view_layer.update()
